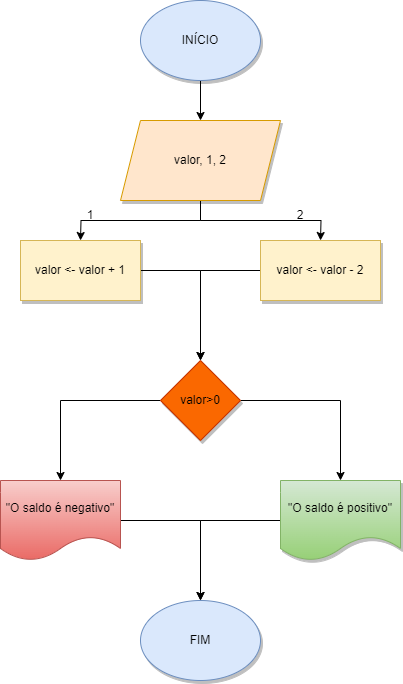

The diagram above was exported from draw.io. Its source (the exported page's mxGraphModel, read from the mxfile embedded in the PNG):
<mxGraphModel dx="794" dy="470" grid="1" gridSize="10" guides="1" tooltips="1" connect="1" arrows="1" fold="1" page="1" pageScale="1" pageWidth="827" pageHeight="1169" math="0" shadow="0">
  <root>
    <mxCell id="0" />
    <mxCell id="1" parent="0" />
    <mxCell id="XSlvs0IF9cr9LwMSd1kV-3" value="" style="edgeStyle=orthogonalEdgeStyle;rounded=0;orthogonalLoop=1;jettySize=auto;html=1;" edge="1" parent="1" source="XSlvs0IF9cr9LwMSd1kV-1" target="XSlvs0IF9cr9LwMSd1kV-2">
      <mxGeometry relative="1" as="geometry" />
    </mxCell>
    <mxCell id="XSlvs0IF9cr9LwMSd1kV-1" value="INÍCIO" style="ellipse;whiteSpace=wrap;html=1;fillColor=#dae8fc;strokeColor=#6c8ebf;shadow=1;" vertex="1" parent="1">
      <mxGeometry x="340" y="40" width="120" height="80" as="geometry" />
    </mxCell>
    <mxCell id="XSlvs0IF9cr9LwMSd1kV-8" style="edgeStyle=orthogonalEdgeStyle;rounded=0;orthogonalLoop=1;jettySize=auto;html=1;exitX=0.5;exitY=1;exitDx=0;exitDy=0;" edge="1" parent="1" source="XSlvs0IF9cr9LwMSd1kV-2">
      <mxGeometry relative="1" as="geometry">
        <mxPoint x="280" y="280" as="targetPoint" />
      </mxGeometry>
    </mxCell>
    <mxCell id="XSlvs0IF9cr9LwMSd1kV-13" style="edgeStyle=orthogonalEdgeStyle;rounded=0;orthogonalLoop=1;jettySize=auto;html=1;exitX=0.5;exitY=1;exitDx=0;exitDy=0;" edge="1" parent="1" source="XSlvs0IF9cr9LwMSd1kV-2">
      <mxGeometry relative="1" as="geometry">
        <mxPoint x="520" y="280" as="targetPoint" />
      </mxGeometry>
    </mxCell>
    <mxCell id="XSlvs0IF9cr9LwMSd1kV-2" value="valor, 1, 2" style="shape=parallelogram;perimeter=parallelogramPerimeter;whiteSpace=wrap;html=1;fixedSize=1;fillColor=#ffe6cc;strokeColor=#d79b00;shadow=1;" vertex="1" parent="1">
      <mxGeometry x="320" y="160" width="160" height="80" as="geometry" />
    </mxCell>
    <mxCell id="XSlvs0IF9cr9LwMSd1kV-9" value="1" style="text;html=1;strokeColor=none;fillColor=none;align=center;verticalAlign=middle;whiteSpace=wrap;rounded=0;" vertex="1" parent="1">
      <mxGeometry x="260" y="240" width="60" height="30" as="geometry" />
    </mxCell>
    <mxCell id="XSlvs0IF9cr9LwMSd1kV-10" value="2" style="text;html=1;strokeColor=none;fillColor=none;align=center;verticalAlign=middle;whiteSpace=wrap;rounded=0;" vertex="1" parent="1">
      <mxGeometry x="470" y="240" width="60" height="30" as="geometry" />
    </mxCell>
    <mxCell id="XSlvs0IF9cr9LwMSd1kV-17" value="" style="edgeStyle=orthogonalEdgeStyle;rounded=0;orthogonalLoop=1;jettySize=auto;html=1;" edge="1" parent="1" source="XSlvs0IF9cr9LwMSd1kV-14" target="XSlvs0IF9cr9LwMSd1kV-16">
      <mxGeometry relative="1" as="geometry" />
    </mxCell>
    <mxCell id="XSlvs0IF9cr9LwMSd1kV-14" value="valor &amp;lt;- valor + 1" style="rounded=0;whiteSpace=wrap;html=1;shadow=1;fillColor=#fff2cc;strokeColor=#d6b656;" vertex="1" parent="1">
      <mxGeometry x="220" y="280" width="120" height="60" as="geometry" />
    </mxCell>
    <mxCell id="XSlvs0IF9cr9LwMSd1kV-20" style="edgeStyle=orthogonalEdgeStyle;rounded=0;orthogonalLoop=1;jettySize=auto;html=1;exitX=0;exitY=0.5;exitDx=0;exitDy=0;" edge="1" parent="1" source="XSlvs0IF9cr9LwMSd1kV-15" target="XSlvs0IF9cr9LwMSd1kV-16">
      <mxGeometry relative="1" as="geometry" />
    </mxCell>
    <mxCell id="XSlvs0IF9cr9LwMSd1kV-15" value="valor &amp;lt;- valor - 2" style="rounded=0;whiteSpace=wrap;html=1;fillColor=#fff2cc;strokeColor=#d6b656;shadow=1;" vertex="1" parent="1">
      <mxGeometry x="460" y="280" width="120" height="60" as="geometry" />
    </mxCell>
    <mxCell id="XSlvs0IF9cr9LwMSd1kV-23" style="edgeStyle=orthogonalEdgeStyle;rounded=0;orthogonalLoop=1;jettySize=auto;html=1;exitX=1;exitY=0.5;exitDx=0;exitDy=0;" edge="1" parent="1" source="XSlvs0IF9cr9LwMSd1kV-16" target="XSlvs0IF9cr9LwMSd1kV-21">
      <mxGeometry relative="1" as="geometry" />
    </mxCell>
    <mxCell id="XSlvs0IF9cr9LwMSd1kV-24" style="edgeStyle=orthogonalEdgeStyle;rounded=0;orthogonalLoop=1;jettySize=auto;html=1;exitX=0;exitY=0.5;exitDx=0;exitDy=0;" edge="1" parent="1" source="XSlvs0IF9cr9LwMSd1kV-16" target="XSlvs0IF9cr9LwMSd1kV-22">
      <mxGeometry relative="1" as="geometry" />
    </mxCell>
    <mxCell id="XSlvs0IF9cr9LwMSd1kV-16" value="valor&amp;gt;0" style="rhombus;whiteSpace=wrap;html=1;fillColor=#fa6800;strokeColor=#C73500;rounded=0;shadow=1;fontColor=#000000;" vertex="1" parent="1">
      <mxGeometry x="360" y="400" width="80" height="80" as="geometry" />
    </mxCell>
    <mxCell id="XSlvs0IF9cr9LwMSd1kV-27" style="edgeStyle=orthogonalEdgeStyle;rounded=0;orthogonalLoop=1;jettySize=auto;html=1;exitX=0;exitY=0.5;exitDx=0;exitDy=0;" edge="1" parent="1" source="XSlvs0IF9cr9LwMSd1kV-21" target="XSlvs0IF9cr9LwMSd1kV-25">
      <mxGeometry relative="1" as="geometry" />
    </mxCell>
    <mxCell id="XSlvs0IF9cr9LwMSd1kV-21" value="&quot;O saldo é positivo&quot;" style="shape=document;whiteSpace=wrap;html=1;boundedLbl=1;fillColor=#d5e8d4;gradientColor=#97d077;strokeColor=#82b366;shadow=1;" vertex="1" parent="1">
      <mxGeometry x="480" y="520" width="120" height="80" as="geometry" />
    </mxCell>
    <mxCell id="XSlvs0IF9cr9LwMSd1kV-26" style="edgeStyle=orthogonalEdgeStyle;rounded=0;orthogonalLoop=1;jettySize=auto;html=1;exitX=1;exitY=0.5;exitDx=0;exitDy=0;" edge="1" parent="1" source="XSlvs0IF9cr9LwMSd1kV-22" target="XSlvs0IF9cr9LwMSd1kV-25">
      <mxGeometry relative="1" as="geometry" />
    </mxCell>
    <mxCell id="XSlvs0IF9cr9LwMSd1kV-22" value="&quot;O saldo é negativo&quot;" style="shape=document;whiteSpace=wrap;html=1;boundedLbl=1;fillColor=#f8cecc;gradientColor=#ea6b66;strokeColor=#b85450;" vertex="1" parent="1">
      <mxGeometry x="200" y="520" width="120" height="80" as="geometry" />
    </mxCell>
    <mxCell id="XSlvs0IF9cr9LwMSd1kV-25" value="FIM" style="ellipse;whiteSpace=wrap;html=1;fillColor=#dae8fc;strokeColor=#6c8ebf;shadow=1;" vertex="1" parent="1">
      <mxGeometry x="340" y="640" width="120" height="80" as="geometry" />
    </mxCell>
  </root>
</mxGraphModel>